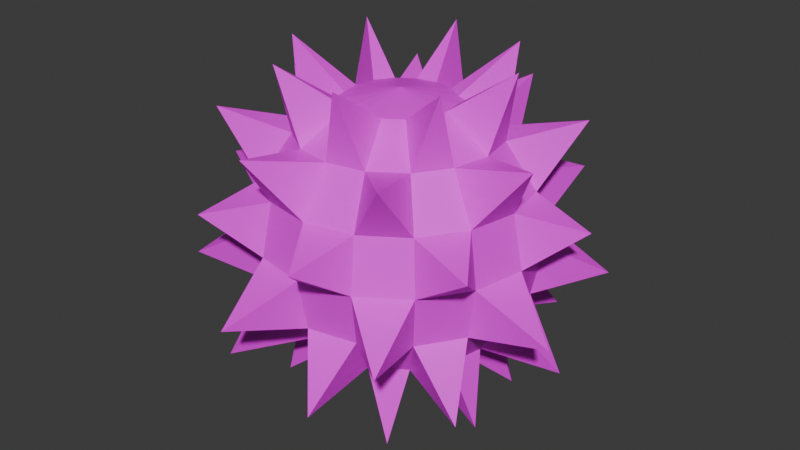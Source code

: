 # Source: SpikedBall.blend  (saved by Blender 4.0.36; exported with 4.5.12 LTS)
import bpy
from mathutils import Matrix  # noqa: F401  (used for matrix-valued properties, if any)

bpy.ops.wm.read_factory_settings(use_empty=True)
scene = bpy.context.scene
scene.name = 'Scene'

# ---- collections
col_collection = bpy.data.collections.new('Collection'); scene.collection.children.link(col_collection)

# ---- images (referenced by path relative to the original .blend; pixels are not part of the script)
import os
ASSET_DIR = os.environ.get("B2B_ASSET_DIR", "")  # directory of the original .blend (textures are referenced by path, not embedded)
HERE = os.path.dirname(os.path.abspath(__file__))  # packed textures are extracted next to this script under _unpacked/

def load_image(name, relpath, width, height, colorspace="sRGB"):
    """Load a texture the original file referenced (path relative to the .blend, or extracted next to this script)."""
    p = next((c for c in (os.path.join(HERE, relpath), os.path.join(ASSET_DIR, relpath)) if relpath and os.path.exists(c)), "")
    if p:
        img = bpy.data.images.load(p, check_existing=True)
        img.name = name
    else:  # same state as the original file: an image datablock whose file is absent (Cycles renders it pink)
        img = bpy.data.images.new(name, width, height)
        img.source = "FILE"
        img.filepath = "//" + (relpath or name)
    img.colorspace_settings.name = colorspace
    return img
img_color_palette_arena_png = load_image('color_palette_arena.png', 'color_palette_arena.png', 1024, 1024, 'sRGB')

# ---- materials (node trees are filled in below, after node groups)
mat_material = bpy.data.materials.new('Material')
mat_material.alpha_threshold = 0.0
mat_material.use_transparent_shadow = False
mat_material.roughness = 0.5
mat_material.line_color = (0.0, 0.0, 0.0, 1.0)

# ---- material node trees
mat_material.use_nodes = True; mat_material.node_tree.nodes.clear()
_N = mat_material.node_tree.nodes; _L = mat_material.node_tree.links
n0 = _N.new('ShaderNodeOutputMaterial'); n0.name = 'Material Output'; n0.location = (300, 300)
n1 = _N.new('ShaderNodeBsdfPrincipled'); n1.name = 'Principled BSDF'; n1.location = (10, 300)
n1.inputs[3].default_value = 1.45
n2 = _N.new('ShaderNodeTexImage'); n2.name = 'Image Texture'; n2.location = (-280, 280)
n2.image = img_color_palette_arena_png
n2.interpolation = 'Closest'
_L.new(n1.outputs[0], n0.inputs[0])
_L.new(n2.outputs[0], n1.inputs[0])
n0.is_active_output = True

# ---- world
world_world = bpy.data.worlds.new('World'); scene.world = world_world
world_world.use_nodes = True; world_world.node_tree.nodes.clear()
_N = world_world.node_tree.nodes; _L = world_world.node_tree.links
n0 = _N.new('ShaderNodeOutputWorld'); n0.name = 'World Output'; n0.location = (300, 300)
n1 = _N.new('ShaderNodeBackground'); n1.name = 'Background'; n1.location = (10, 300)
n1.inputs[0].default_value = (0.05088, 0.05088, 0.05088, 1.0)
_L.new(n1.outputs[0], n0.inputs[0])
n0.is_active_output = True
world_world.color = (0.05088, 0.05088, 0.05088)
world_world.use_sun_shadow = False
world_world.sun_shadow_jitter_overblur = 0.0

# ---- meshes
me_sphere = bpy.data.meshes.new('Sphere')
me_sphere.from_pydata([(0.0, 0.9239, 0.3827), (0.0, 1.0, 0.0), (0.0, 0.9239, -0.3827), (0.0, 0.3827, -0.9239), (0.1464, 0.3536, 0.9239), (0.2706, 0.6533, 0.7071), (0.3536, 0.8536, 0.3827), (0.3827, 0.9239, 0.0), (0.3536, 0.8536, -0.3827), (0.2706, 0.6533, -0.7071), (0.1464, 0.3536, -0.9239), (0.2706, 0.2706, 0.9239), (0.5, 0.5, 0.7071), (0.6533, 0.6533, 0.3827), (0.7071, 0.7071, 0.0), (0.6533, 0.6533, -0.3827), (0.5, 0.5, -0.7071), (0.2706, 0.2706, -0.9239), (0.3536, 0.1464, 0.9239), (0.6533, 0.2706, 0.7071), (0.8536, 0.3536, 0.3827), (0.9239, 0.3827, 0.0), (0.8536, 0.3536, -0.3827), (0.6533, 0.2706, -0.7071), (0.3536, 0.1464, -0.9239), (0.3827, -4.47e-08, 0.9239), (0.7071, -8.941e-08, 0.7071), (0.9239, -1.192e-07, 0.3827), (1.0, -1.49e-07, 0.0), (0.9239, -1.192e-07, -0.3827), (0.7071, -8.941e-08, -0.7071), (0.3827, -4.47e-08, -0.9239), (0.3536, -0.1464, 0.9239), (0.6533, -0.2706, 0.7071), (0.8536, -0.3536, 0.3827), (0.9239, -0.3827, 0.0), (0.8536, -0.3536, -0.3827), (0.6533, -0.2706, -0.7071), (0.3536, -0.1464, -0.9239), (0.2706, -0.2706, 0.9239), (0.5, -0.5, 0.7071), (0.6533, -0.6533, 0.3827), (0.7071, -0.7071, 0.0), (0.6533, -0.6533, -0.3827), (0.5, -0.5, -0.7071), (0.2706, -0.2706, -0.9239), (0.1464, -0.3536, 0.9239), (0.2706, -0.6533, 0.7071), (0.3536, -0.8536, 0.3827), (0.3827, -0.9239, 0.0), (0.3536, -0.8536, -0.3827), (0.2706, -0.6533, -0.7071), (0.1464, -0.3536, -0.9239), (-1.192e-07, -0.3827, 0.9239), (-2.235e-07, -0.7071, 0.7071), (-2.384e-07, -0.9239, 0.3827), (-3.576e-07, -1.0, 0.0), (-2.384e-07, -0.9239, -0.3827), (-2.235e-07, -0.7071, -0.7071), (-1.192e-07, -0.3827, -0.9239), (0.0, 0.0, -1.0), (0.0, 0.0, 1.0), (-0.1464, -0.3536, 0.9239), (-0.2706, -0.6533, 0.7071), (-0.3536, -0.8536, 0.3827), (-0.3827, -0.9239, 0.0), (-0.3536, -0.8536, -0.3827), (-0.2706, -0.6533, -0.7071), (-0.1464, -0.3536, -0.9239), (-0.2706, -0.2706, 0.9239), (-0.5, -0.5, 0.7071), (-0.6533, -0.6533, 0.3827), (-0.7071, -0.7071, 0.0), (-0.6533, -0.6533, -0.3827), (-0.5, -0.5, -0.7071), (-0.2706, -0.2706, -0.9239), (-0.3536, -0.1464, 0.9239), (-0.6533, -0.2706, 0.7071), (-0.8536, -0.3536, 0.3827), (-0.9239, -0.3827, 0.0), (-0.8536, -0.3536, -0.3827), (-0.6533, -0.2706, -0.7071), (-0.3536, -0.1464, -0.9239), (-0.3827, 1.788e-07, 0.9239), (-0.7071, 3.278e-07, 0.7071), (-0.9239, 3.576e-07, 0.3827), (-1.0, 5.066e-07, 0.0), (-0.9239, 3.576e-07, -0.3827), (-0.7071, 3.278e-07, -0.7071), (-0.3827, 1.788e-07, -0.9239), (-0.3536, 0.1464, 0.9239), (-0.6533, 0.2706, 0.7071), (-0.8536, 0.3536, 0.3827), (-0.9239, 0.3827, 0.0), (-0.8536, 0.3536, -0.3827), (-0.6533, 0.2706, -0.7071), (-0.3536, 0.1464, -0.9239), (-0.2706, 0.2706, 0.9239), (-0.5, 0.5, 0.7071), (-0.6533, 0.6533, 0.3827), (-0.7071, 0.7071, 0.0), (-0.6533, 0.6533, -0.3827), (-0.5, 0.5, -0.7071), (-0.2706, 0.2706, -0.9239), (-0.1464, 0.3536, 0.9239), (-0.2706, 0.6533, 0.7071), (-0.3536, 0.8536, 0.3827), (-0.3827, 0.9239, 0.0), (-0.3536, 0.8536, -0.3827), (-0.2706, 0.6533, -0.7071), (-0.1464, 0.3536, -0.9239), (2.384e-07, 0.3827, 0.9239), (4.47e-07, 0.7071, 0.7071), (4.47e-07, 0.7071, -0.7071), (0.7071, -0.7071, 0.0), (0.6533, -0.6533, -0.3827), (0.3827, -0.9239, 0.0), (0.3536, -0.8536, -0.3827), (0.7995, -1.197, -0.288), (0.7995, -1.197, -0.288), (0.7995, -1.197, -0.288), (0.7995, -1.197, -0.288), (0.0, 1.0, 0.0), (0.0, 0.9239, -0.3827), (0.3827, 0.9239, 0.0), (0.3536, 0.8536, -0.3827), (0.7071, 0.7071, 0.0), (0.6533, 0.6533, -0.3827), (0.9239, 0.3827, 0.0), (0.8536, 0.3536, -0.3827), (1.0, -1.49e-07, 0.0), (0.9239, -1.192e-07, -0.3827), (0.9239, -0.3827, 0.0), (0.8536, -0.3536, -0.3827), (-3.576e-07, -1.0, 0.0), (-2.384e-07, -0.9239, -0.3827), (-0.3827, -0.9239, 0.0), (-0.3536, -0.8536, -0.3827), (-0.7071, -0.7071, 0.0), (-0.6533, -0.6533, -0.3827), (-0.9239, -0.3827, 0.0), (-0.8536, -0.3536, -0.3827), (-1.0, 5.066e-07, 0.0), (-0.9239, 3.576e-07, -0.3827), (-0.9239, 0.3827, 0.0), (-0.8536, 0.3536, -0.3827), (-0.7071, 0.7071, 0.0), (-0.6533, 0.6533, -0.3827), (-0.3827, 0.9239, 0.0), (-0.3536, 0.8536, -0.3827), (0.2798, 1.407, -0.2871), (0.2798, 1.407, -0.2871), (0.2798, 1.407, -0.2871), (0.2798, 1.407, -0.2871), (1.192, 0.7968, -0.2871), (1.192, 0.7968, -0.2871), (1.192, 0.7968, -0.2871), (1.192, 0.7968, -0.2871), (1.407, -0.2798, -0.2871), (1.407, -0.2798, -0.2871), (1.407, -0.2798, -0.2871), (1.407, -0.2798, -0.2871), (-0.2798, -1.407, -0.2871), (-0.2798, -1.407, -0.2871), (-0.2798, -1.407, -0.2871), (-0.2798, -1.407, -0.2871), (-1.192, -0.7968, -0.2871), (-1.192, -0.7968, -0.2871), (-1.192, -0.7968, -0.2871), (-1.192, -0.7968, -0.2871), (-1.407, 0.2798, -0.2871), (-1.407, 0.2798, -0.2871), (-1.407, 0.2798, -0.2871), (-1.407, 0.2798, -0.2871), (-0.7968, 1.192, -0.2871), (-0.7968, 1.192, -0.2871), (-0.7968, 1.192, -0.2871), (-0.7968, 1.192, -0.2871), (0.6767, 1.013, -0.819), (0.6767, 1.013, -0.819), (0.6767, 1.013, -0.819), (0.6767, 1.013, -0.819), (1.195, 0.2376, -0.819), (1.195, 0.2376, -0.819), (1.195, 0.2376, -0.819), (1.195, 0.2376, -0.819), (1.013, -0.6767, -0.819), (1.013, -0.6767, -0.819), (1.013, -0.6767, -0.819), (1.013, -0.6767, -0.819), (0.2376, -1.195, -0.819), (0.2376, -1.195, -0.819), (0.2376, -1.195, -0.819), (0.2376, -1.195, -0.819), (-0.6767, -1.013, -0.819), (-0.6767, -1.013, -0.819), (-0.6767, -1.013, -0.819), (-0.6767, -1.013, -0.819), (-1.195, -0.2376, -0.819), (-1.195, -0.2376, -0.819), (-1.195, -0.2376, -0.819), (-1.195, -0.2376, -0.819), (-1.013, 0.6767, -0.819), (-1.013, 0.6767, -0.819), (-1.013, 0.6767, -0.819), (-1.013, 0.6767, -0.819), (-0.2376, 1.195, -0.819), (-0.2376, 1.195, -0.819), (-0.2376, 1.195, -0.819), (-0.2376, 1.195, -0.819), (0.1592, 0.8003, -1.229), (0.1592, 0.8003, -1.229), (0.1592, 0.8003, -1.229), (0.6784, 0.4533, -1.229), (0.6784, 0.4533, -1.229), (0.6784, 0.4533, -1.229), (0.6784, 0.4533, -1.229), (0.8003, -0.1592, -1.229), (0.8003, -0.1592, -1.229), (0.8003, -0.1592, -1.229), (0.8003, -0.1592, -1.229), (0.4533, -0.6784, -1.229), (0.4533, -0.6784, -1.229), (0.4533, -0.6784, -1.229), (0.4533, -0.6784, -1.229), (-0.1592, -0.8003, -1.229), (-0.1592, -0.8003, -1.229), (-0.1592, -0.8003, -1.229), (-0.1592, -0.8003, -1.229), (-0.6784, -0.4533, -1.229), (-0.6784, -0.4533, -1.229), (-0.6784, -0.4533, -1.229), (-0.6784, -0.4533, -1.229), (-0.8003, 0.1592, -1.229), (-0.8003, 0.1592, -1.229), (-0.8003, 0.1592, -1.229), (-0.8003, 0.1592, -1.229), (-0.4533, 0.6784, -1.229), (-0.4533, 0.6784, -1.229), (-0.4533, 0.6784, -1.229), (-0.4533, 0.6784, -1.229), (0.1592, 0.8003, -1.229), (-0.264, 1.327, 0.2713), (-0.264, 1.327, 0.2713), (0.7518, 1.125, 0.2713), (0.7518, 1.125, 0.2713), (0.7518, 1.125, 0.2713), (0.7518, 1.125, 0.2713), (1.327, 0.264, 0.2713), (1.327, 0.264, 0.2713), (1.327, 0.264, 0.2713), (1.327, 0.264, 0.2713), (1.125, -0.7518, 0.2713), (1.125, -0.7518, 0.2713), (1.125, -0.7518, 0.2713), (1.125, -0.7518, 0.2713), (0.264, -1.327, 0.2713), (0.264, -1.327, 0.2713), (0.264, -1.327, 0.2713), (0.264, -1.327, 0.2713), (-0.7518, -1.125, 0.2713), (-0.7518, -1.125, 0.2713), (-0.7518, -1.125, 0.2713), (-0.7518, -1.125, 0.2713), (-1.327, -0.264, 0.2713), (-1.327, -0.264, 0.2713), (-1.327, -0.264, 0.2713), (-1.327, -0.264, 0.2713), (-1.125, 0.7518, 0.2713), (-1.125, 0.7518, 0.2713), (-1.125, 0.7518, 0.2713), (-1.125, 0.7518, 0.2713), (-0.264, 1.327, 0.2713), (-0.264, 1.327, 0.2713), (0.2376, 1.195, 0.819), (0.2376, 1.195, 0.819), (0.2376, 1.195, 0.819), (1.013, 0.6767, 0.819), (1.013, 0.6767, 0.819), (1.013, 0.6767, 0.819), (1.013, 0.6767, 0.819), (1.195, -0.2376, 0.819), (1.195, -0.2376, 0.819), (1.195, -0.2376, 0.819), (1.195, -0.2376, 0.819), (0.6767, -1.013, 0.819), (0.6767, -1.013, 0.819), (0.6767, -1.013, 0.819), (0.6767, -1.013, 0.819), (-0.2376, -1.195, 0.819), (-0.2376, -1.195, 0.819), (-0.2376, -1.195, 0.819), (-0.2376, -1.195, 0.819), (-1.013, -0.6767, 0.819), (-1.013, -0.6767, 0.819), (-1.013, -0.6767, 0.819), (-1.013, -0.6767, 0.819), (-1.195, 0.2376, 0.819), (-1.195, 0.2376, 0.819), (-1.195, 0.2376, 0.819), (-1.195, 0.2376, 0.819), (-0.6767, 1.013, 0.819), (-0.6767, 1.013, 0.819), (-0.6767, 1.013, 0.819), (-0.6767, 1.013, 0.819), (0.2376, 1.195, 0.819), (0.4533, 0.6784, 1.229), (0.4533, 0.6784, 1.229), (0.4533, 0.6784, 1.229), (0.4533, 0.6784, 1.229), (0.8003, 0.1592, 1.229), (0.8003, 0.1592, 1.229), (0.8003, 0.1592, 1.229), (0.8003, 0.1592, 1.229), (0.6784, -0.4533, 1.229), (0.6784, -0.4533, 1.229), (0.6784, -0.4533, 1.229), (0.6784, -0.4533, 1.229), (0.1592, -0.8003, 1.229), (0.1592, -0.8003, 1.229), (0.1592, -0.8003, 1.229), (0.1592, -0.8003, 1.229), (-0.4533, -0.6784, 1.229), (-0.4533, -0.6784, 1.229), (-0.4533, -0.6784, 1.229), (-0.4533, -0.6784, 1.229), (-0.8003, -0.1592, 1.229), (-0.8003, -0.1592, 1.229), (-0.8003, -0.1592, 1.229), (-0.8003, -0.1592, 1.229), (-0.6784, 0.4533, 1.229), (-0.6784, 0.4533, 1.229), (-0.6784, 0.4533, 1.229), (-0.6784, 0.4533, 1.229), (-0.1592, 0.8003, 1.229), (-0.1592, 0.8003, 1.229), (-0.1592, 0.8003, 1.229), (-0.1592, 0.8003, 1.229)], [], [(3, 113, 241, 212), (72, 79, 140, 138), (78, 71, 294, 296), (111, 61, 4), (60, 3, 10), (113, 2, 8, 9), (1, 0, 6, 7), (112, 111, 4, 5), (4, 61, 11), (60, 10, 17), (9, 8, 178, 179), (28, 21, 249, 251), (69, 70, 325, 324), (10, 9, 16, 17), (8, 7, 14, 15), (6, 5, 12, 13), (16, 15, 22, 23), (14, 13, 20, 21), (12, 11, 18, 19), (51, 52, 224, 223), (80, 73, 139, 141), (12, 19, 279, 277), (11, 61, 18), (60, 17, 24), (24, 23, 30, 31), (22, 21, 28, 29), (20, 19, 26, 27), (18, 61, 25), (60, 24, 31), (22, 29, 184, 182), (78, 85, 266, 264), (12, 5, 307, 309), (14, 21, 128, 126), (84, 91, 299, 297), (25, 61, 32), (60, 31, 38), (30, 29, 36, 37), (28, 27, 34, 35), (26, 25, 32, 33), (89, 88, 233, 234), (60, 38, 45), (66, 73, 196, 194), (72, 65, 261, 263), (39, 40, 317, 316), (38, 37, 44, 45), (36, 35, 42, 43), (34, 33, 40, 41), (32, 61, 39), (42, 41, 48, 49), (40, 39, 46, 47), (110, 103, 238, 240), (43, 42, 49, 50), (20, 13, 278, 280), (39, 61, 46), (60, 45, 52), (44, 43, 50, 51), (52, 51, 58, 59), (50, 49, 56, 57), (48, 47, 54, 55), (46, 61, 53), (60, 52, 59), (50, 57, 192, 190), (56, 49, 257, 259), (77, 76, 326, 327), (92, 85, 298, 300), (53, 61, 62), (60, 59, 68), (58, 57, 66, 67), (56, 55, 64, 65), (54, 53, 62, 63), (59, 58, 225, 226), (86, 93, 144, 142), (60, 68, 75), (36, 43, 188, 186), (42, 35, 253, 255), (104, 111, 336, 334), (68, 67, 74, 75), (66, 65, 72, 73), (64, 63, 70, 71), (62, 61, 69), (70, 69, 76, 77), (95, 96, 236, 235), (22, 15, 127, 129), (112, 5, 274, 305), (69, 61, 76), (60, 75, 82), (74, 73, 80, 81), (72, 71, 78, 79), (82, 81, 88, 89), (80, 79, 86, 87), (78, 77, 84, 85), (76, 61, 83), (60, 82, 89), (30, 23, 183, 185), (86, 79, 265, 267), (47, 46, 318, 319), (83, 61, 90), (60, 89, 96), (88, 87, 94, 95), (86, 85, 92, 93), (84, 83, 90, 91), (103, 102, 237, 238), (94, 87, 143, 145), (26, 33, 283, 281), (80, 87, 200, 198), (92, 99, 270, 268), (83, 84, 329, 328), (96, 95, 102, 103), (94, 93, 100, 101), (92, 91, 98, 99), (90, 61, 97), (60, 96, 103), (109, 110, 240, 239), (7, 8, 125, 124), (98, 105, 303, 301), (97, 61, 104), (60, 103, 110), (102, 101, 108, 109), (100, 99, 106, 107), (98, 97, 104, 105), (108, 107, 1, 2), (106, 105, 112, 0), (104, 61, 111), (60, 110, 3), (74, 67, 195, 197), (7, 6, 244, 245), (18, 25, 312, 310), (110, 109, 113, 3), (115, 117, 116, 114), (119, 118, 120, 121), (117, 115, 119, 121), (116, 117, 121, 120), (114, 116, 120, 118), (115, 114, 118, 119), (145, 143, 171, 173), (131, 130, 158, 159), (144, 145, 173, 172), (126, 128, 156, 154), (143, 142, 170, 171), (129, 127, 155, 157), (138, 140, 168, 166), (66, 57, 135, 137), (8, 2, 123, 125), (56, 65, 136, 134), (1, 7, 124, 122), (107, 108, 149, 148), (101, 100, 146, 147), (93, 94, 145, 144), (57, 56, 134, 135), (87, 86, 142, 143), (79, 80, 141, 140), (73, 72, 138, 139), (35, 36, 133, 132), (65, 66, 137, 136), (29, 28, 130, 131), (2, 1, 122, 123), (21, 22, 129, 128), (15, 14, 126, 127), (108, 101, 147, 149), (36, 29, 131, 133), (100, 107, 148, 146), (28, 35, 132, 130), (151, 150, 152, 153), (155, 154, 156, 157), (159, 158, 160, 161), (163, 162, 164, 165), (167, 166, 168, 169), (171, 170, 172, 173), (175, 174, 176, 177), (132, 133, 161, 160), (142, 144, 172, 170), (133, 131, 159, 161), (147, 146, 174, 175), (130, 132, 160, 158), (148, 149, 177, 176), (135, 134, 162, 163), (149, 147, 175, 177), (136, 137, 165, 164), (123, 122, 150, 151), (146, 148, 176, 174), (137, 135, 163, 165), (124, 125, 153, 152), (134, 136, 164, 162), (125, 123, 151, 153), (139, 138, 166, 167), (122, 124, 152, 150), (140, 141, 169, 168), (127, 126, 154, 155), (141, 139, 167, 169), (128, 129, 157, 156), (179, 178, 180, 181), (183, 182, 184, 185), (187, 186, 188, 189), (191, 190, 192, 193), (195, 194, 196, 197), (199, 198, 200, 201), (203, 202, 204, 205), (207, 206, 209, 208), (16, 9, 179, 181), (8, 15, 180, 178), (108, 2, 209, 206), (113, 109, 207, 208), (109, 108, 206, 207), (101, 102, 205, 204), (95, 94, 202, 203), (57, 58, 193, 192), (87, 88, 201, 200), (51, 50, 190, 191), (2, 113, 208, 209), (81, 80, 198, 199), (43, 44, 189, 188), (73, 74, 197, 196), (37, 36, 186, 187), (102, 95, 203, 205), (67, 66, 194, 195), (29, 30, 185, 184), (23, 22, 182, 183), (15, 16, 181, 180), (94, 101, 204, 202), (88, 81, 199, 201), (44, 37, 187, 189), (58, 51, 191, 193), (212, 241, 210, 211), (214, 213, 215, 216), (218, 217, 219, 220), (222, 221, 223, 224), (226, 225, 227, 228), (230, 229, 231, 232), (234, 233, 235, 236), (238, 237, 239, 240), (81, 82, 232, 231), (45, 44, 221, 222), (102, 109, 239, 237), (75, 74, 229, 230), (37, 38, 220, 219), (67, 68, 228, 227), (31, 30, 217, 218), (96, 89, 234, 236), (23, 24, 216, 215), (17, 16, 213, 214), (88, 95, 235, 233), (16, 23, 215, 213), (82, 75, 230, 232), (113, 9, 210, 241), (74, 81, 231, 229), (52, 45, 222, 224), (68, 59, 226, 228), (9, 10, 211, 210), (44, 51, 223, 221), (58, 67, 227, 225), (10, 3, 212, 211), (38, 31, 218, 220), (30, 37, 219, 217), (24, 17, 214, 216), (245, 244, 246, 247), (249, 248, 250, 251), (253, 252, 254, 255), (257, 256, 258, 259), (261, 260, 262, 263), (265, 264, 266, 267), (269, 268, 270, 271), (273, 272, 242, 243), (34, 41, 254, 252), (48, 55, 258, 256), (64, 71, 262, 260), (20, 27, 250, 248), (14, 7, 245, 247), (1, 107, 273, 243), (6, 13, 246, 244), (106, 0, 242, 272), (107, 106, 272, 273), (99, 100, 271, 270), (93, 92, 268, 269), (55, 56, 259, 258), (85, 86, 267, 266), (49, 48, 256, 257), (79, 78, 264, 265), (41, 42, 255, 254), (71, 72, 263, 262), (35, 34, 252, 253), (65, 64, 260, 261), (27, 28, 251, 250), (0, 1, 243, 242), (21, 20, 248, 249), (13, 14, 247, 246), (100, 93, 269, 271), (276, 305, 274, 275), (278, 277, 279, 280), (282, 281, 283, 284), (286, 285, 287, 288), (290, 289, 291, 292), (294, 293, 295, 296), (298, 297, 299, 300), (302, 301, 303, 304), (105, 106, 304, 303), (99, 98, 301, 302), (91, 92, 300, 299), (55, 54, 289, 290), (85, 84, 297, 298), (47, 48, 288, 287), (6, 0, 276, 275), (77, 78, 296, 295), (41, 40, 285, 286), (71, 70, 293, 294), (33, 34, 284, 283), (63, 64, 292, 291), (27, 26, 281, 282), (19, 20, 280, 279), (13, 12, 277, 278), (0, 112, 305, 276), (70, 77, 295, 293), (5, 6, 275, 274), (48, 41, 286, 288), (64, 55, 290, 292), (40, 47, 287, 285), (54, 63, 291, 289), (106, 99, 302, 304), (34, 27, 282, 284), (307, 306, 308, 309), (311, 310, 312, 313), (315, 314, 316, 317), (319, 318, 320, 321), (323, 322, 324, 325), (327, 326, 328, 329), (331, 330, 332, 333), (335, 334, 336, 337), (33, 32, 314, 315), (63, 62, 322, 323), (25, 26, 313, 312), (19, 18, 310, 311), (11, 12, 309, 308), (5, 4, 306, 307), (4, 11, 308, 306), (98, 91, 331, 333), (90, 97, 332, 330), (84, 77, 327, 329), (40, 33, 315, 317), (54, 47, 319, 321), (111, 112, 337, 336), (70, 63, 323, 325), (76, 83, 328, 326), (105, 104, 334, 335), (26, 19, 311, 313), (32, 39, 316, 314), (97, 98, 333, 332), (46, 53, 320, 318), (112, 105, 335, 337), (62, 69, 324, 322), (53, 54, 321, 320), (91, 90, 330, 331)])
_uv = me_sphere.uv_layers.new(name='UVMap')
_uv.uv.foreach_set('vector', [0.6529, 0.5248, 0.6529, 0.5248, 0.6529, 0.5248, 0.6529, 0.5248, 0.7964, 0.5124, 0.7964, 0.5124, 0.7964, 0.5124, 0.7964, 0.5124, 0.6529, 0.5248, 0.6529, 0.5248, 0.6529, 0.5248, 0.6529, 0.5248, 0.7964, 0.5124, 0.7964, 0.5124, 0.7964, 0.5124, 0.7964, 0.5124, 0.7964, 0.5124, 0.7964, 0.5124, 0.7964, 0.5124, 0.7964, 0.5124, 0.7964, 0.5124, 0.7964, 0.5124, 0.7964, 0.5124, 0.7964, 0.5124, 0.7964, 0.5124, 0.7964, 0.5124, 0.7964, 0.5124, 0.7964, 0.5124, 0.7964, 0.5124, 0.7964, 0.5124, 0.7964, 0.5124, 0.7964, 0.5124, 0.7964, 0.5124, 0.7964, 0.5124, 0.7964, 0.5124, 0.7964, 0.5124, 0.6529, 0.5248, 0.6529, 0.5248, 0.6529, 0.5248, 0.6529, 0.5248, 0.6529, 0.5248, 0.6529, 0.5248, 0.6529, 0.5248, 0.6529, 0.5248, 0.6369, 0.4752, 0.6369, 0.4752, 0.6369, 0.4752, 0.6369, 0.4752, 0.7964, 0.5124, 0.7964, 0.5124, 0.7964, 0.5124, 0.7964, 0.5124, 0.7964, 0.5124, 0.7964, 0.5124, 0.7964, 0.5124, 0.7964, 0.5124, 0.7964, 0.5124, 0.7964, 0.5124, 0.7964, 0.5124, 0.7964, 0.5124, 0.7964, 0.5124, 0.7964, 0.5124, 0.7964, 0.5124, 0.7964, 0.5124, 0.7964, 0.5124, 0.7964, 0.5124, 0.7964, 0.5124, 0.7964, 0.5124, 0.7964, 0.5124, 0.7964, 0.5124, 0.7964, 0.5124, 0.7964, 0.5124, 0.6529, 0.5248, 0.6529, 0.5248, 0.6529, 0.5248, 0.6529, 0.5248, 0.7964, 0.5124, 0.7964, 0.5124, 0.7964, 0.5124, 0.7964, 0.5124, 0.6529, 0.5248, 0.6529, 0.5248, 0.6529, 0.5248, 0.6529, 0.5248, 0.7964, 0.5124, 0.7964, 0.5124, 0.7964, 0.5124, 0.7964, 0.5124, 0.7964, 0.5124, 0.7964, 0.5124, 0.7964, 0.5124, 0.7964, 0.5124, 0.7964, 0.5124, 0.7964, 0.5124, 0.7964, 0.5124, 0.7964, 0.5124, 0.7964, 0.5124, 0.7964, 0.5124, 0.7964, 0.5124, 0.7964, 0.5124, 0.7964, 0.5124, 0.7964, 0.5124, 0.7964, 0.5124, 0.7964, 0.5124, 0.7964, 0.5124, 0.7964, 0.5124, 0.7964, 0.5124, 0.7964, 0.5124, 0.6529, 0.5248, 0.6529, 0.5248, 0.6529, 0.5248, 0.6529, 0.5248, 0.6529, 0.5248, 0.6529, 0.5248, 0.6529, 0.5248, 0.6529, 0.5248, 0.6369, 0.4752, 0.6369, 0.4752, 0.6369, 0.4752, 0.6369, 0.4752, 0.7964, 0.5124, 0.7964, 0.5124, 0.7964, 0.5124, 0.7964, 0.5124, 0.6529, 0.5248, 0.6529, 0.5248, 0.6529, 0.5248, 0.6529, 0.5248, 0.7964, 0.5124, 0.7964, 0.5124, 0.7964, 0.5124, 0.7964, 0.5124, 0.7964, 0.5124, 0.7964, 0.5124, 0.7964, 0.5124, 0.7964, 0.5124, 0.7964, 0.5124, 0.7964, 0.5124, 0.7964, 0.5124, 0.7964, 0.5124, 0.7964, 0.5124, 0.7964, 0.5124, 0.7964, 0.5124, 0.7964, 0.5124, 0.7964, 0.5124, 0.7964, 0.5124, 0.6529, 0.5248, 0.6529, 0.5248, 0.6529, 0.5248, 0.6529, 0.5248, 0.7964, 0.5124, 0.7964, 0.5124, 0.7964, 0.5124, 0.6529, 0.5248, 0.6529, 0.5248, 0.6529, 0.5248, 0.6529, 0.5248, 0.6529, 0.5248, 0.6529, 0.5248, 0.6529, 0.5248, 0.6529, 0.5248, 0.6369, 0.4752, 0.6369, 0.4752, 0.6369, 0.4752, 0.6369, 0.4752, 0.7964, 0.5124, 0.7964, 0.5124, 0.7964, 0.5124, 0.7964, 0.5124, 0.7964, 0.5124, 0.7964, 0.5124, 0.7964, 0.5124, 0.7964, 0.5124, 0.7964, 0.5124, 0.7964, 0.5124, 0.7964, 0.5124, 0.7964, 0.5124, 0.7964, 0.5124, 0.7964, 0.5124, 0.7964, 0.5124, 0.7964, 0.5124, 0.7964, 0.5124, 0.7964, 0.5124, 0.7964, 0.5124, 0.7964, 0.5124, 0.7964, 0.5124, 0.7964, 0.5124, 0.7964, 0.5124, 0.6529, 0.5248, 0.6529, 0.5248, 0.6529, 0.5248, 0.6529, 0.5248, 0.7964, 0.5124, 0.7964, 0.5124, 0.7964, 0.5124, 0.7964, 0.5124, 0.6529, 0.5248, 0.6529, 0.5248, 0.6529, 0.5248, 0.6529, 0.5248, 0.7964, 0.5124, 0.7964, 0.5124, 0.7964, 0.5124, 0.7964, 0.5124, 0.7964, 0.5124, 0.7964, 0.5124, 0.7964, 0.5124, 0.7964, 0.5124, 0.7964, 0.5124, 0.7964, 0.5124, 0.7964, 0.5124, 0.7964, 0.5124, 0.7964, 0.5124, 0.7964, 0.5124, 0.7964, 0.5124, 0.7964, 0.5124, 0.7964, 0.5124, 0.7964, 0.5124, 0.7964, 0.5124, 0.7964, 0.5124, 0.7964, 0.5124, 0.7964, 0.5124, 0.7964, 0.5124, 0.7964, 0.5124, 0.7964, 0.5124, 0.7964, 0.5124, 0.7964, 0.5124, 0.7964, 0.5124, 0.6529, 0.5248, 0.6529, 0.5248, 0.6529, 0.5248, 0.6529, 0.5248, 0.6529, 0.5248, 0.6529, 0.5248, 0.6529, 0.5248, 0.6529, 0.5248, 0.6369, 0.4752, 0.6369, 0.4752, 0.6369, 0.4752, 0.6369, 0.4752, 0.6529, 0.5248, 0.6529, 0.5248, 0.6529, 0.5248, 0.6529, 0.5248, 0.7964, 0.5124, 0.7964, 0.5124, 0.7964, 0.5124, 0.7964, 0.5124, 0.7964, 0.5124, 0.7964, 0.5124, 0.7964, 0.5124, 0.7964, 0.5124, 0.7964, 0.5124, 0.7964, 0.5124, 0.7964, 0.5124, 0.7964, 0.5124, 0.7964, 0.5124, 0.7964, 0.5124, 0.7964, 0.5124, 0.7964, 0.5124, 0.7964, 0.5124, 0.7964, 0.5124, 0.6529, 0.5248, 0.6529, 0.5248, 0.6529, 0.5248, 0.6529, 0.5248, 0.7964, 0.5124, 0.7964, 0.5124, 0.7964, 0.5124, 0.7964, 0.5124, 0.7964, 0.5124, 0.7964, 0.5124, 0.7964, 0.5124, 0.6529, 0.5248, 0.6529, 0.5248, 0.6529, 0.5248, 0.6529, 0.5248, 0.6529, 0.5248, 0.6529, 0.5248, 0.6529, 0.5248, 0.6529, 0.5248, 0.6369, 0.4752, 0.6369, 0.4752, 0.6369, 0.4752, 0.6369, 0.4752, 0.7964, 0.5124, 0.7964, 0.5124, 0.7964, 0.5124, 0.7964, 0.5124, 0.7964, 0.5124, 0.7964, 0.5124, 0.7964, 0.5124, 0.7964, 0.5124, 0.7964, 0.5124, 0.7964, 0.5124, 0.7964, 0.5124, 0.7964, 0.5124, 0.7964, 0.5124, 0.7964, 0.5124, 0.7964, 0.5124, 0.7964, 0.5124, 0.7964, 0.5124, 0.7964, 0.5124, 0.7964, 0.5124, 0.6529, 0.5248, 0.6529, 0.5248, 0.6529, 0.5248, 0.6529, 0.5248, 0.7964, 0.5124, 0.7964, 0.5124, 0.7964, 0.5124, 0.7964, 0.5124, 0.6529, 0.5248, 0.6529, 0.5248, 0.6529, 0.5248, 0.6529, 0.5248, 0.7964, 0.5124, 0.7964, 0.5124, 0.7964, 0.5124, 0.7964, 0.5124, 0.7964, 0.5124, 0.7964, 0.5124, 0.7964, 0.5124, 0.7964, 0.5124, 0.7964, 0.5124, 0.7964, 0.5124, 0.7964, 0.5124, 0.7964, 0.5124, 0.7964, 0.5124, 0.7964, 0.5124, 0.7964, 0.5124, 0.7964, 0.5124, 0.7964, 0.5124, 0.7964, 0.5124, 0.7964, 0.5124, 0.7964, 0.5124, 0.7964, 0.5124, 0.7964, 0.5124, 0.7964, 0.5124, 0.7964, 0.5124, 0.7964, 0.5124, 0.7964, 0.5124, 0.7964, 0.5124, 0.7964, 0.5124, 0.7964, 0.5124, 0.7964, 0.5124, 0.7964, 0.5124, 0.7964, 0.5124, 0.6529, 0.5248, 0.6529, 0.5248, 0.6529, 0.5248, 0.6529, 0.5248, 0.6529, 0.5248, 0.6529, 0.5248, 0.6529, 0.5248, 0.6529, 0.5248, 0.6369, 0.4752, 0.6369, 0.4752, 0.6369, 0.4752, 0.6369, 0.4752, 0.7964, 0.5124, 0.7964, 0.5124, 0.7964, 0.5124, 0.7964, 0.5124, 0.7964, 0.5124, 0.7964, 0.5124, 0.7964, 0.5124, 0.7964, 0.5124, 0.7964, 0.5124, 0.7964, 0.5124, 0.7964, 0.5124, 0.7964, 0.5124, 0.7964, 0.5124, 0.7964, 0.5124, 0.7964, 0.5124, 0.7964, 0.5124, 0.7964, 0.5124, 0.7964, 0.5124, 0.6529, 0.5248, 0.6529, 0.5248, 0.6529, 0.5248, 0.6529, 0.5248, 0.7964, 0.5124, 0.7964, 0.5124, 0.7964, 0.5124, 0.7964, 0.5124, 0.6529, 0.5248, 0.6529, 0.5248, 0.6529, 0.5248, 0.6529, 0.5248, 0.6529, 0.5248, 0.6529, 0.5248, 0.6529, 0.5248, 0.6529, 0.5248, 0.6529, 0.5248, 0.6529, 0.5248, 0.6529, 0.5248, 0.6529, 0.5248, 0.6369, 0.4752, 0.6369, 0.4752, 0.6369, 0.4752, 0.6369, 0.4752, 0.7964, 0.5124, 0.7964, 0.5124, 0.7964, 0.5124, 0.7964, 0.5124, 0.7964, 0.5124, 0.7964, 0.5124, 0.7964, 0.5124, 0.7964, 0.5124, 0.7964, 0.5124, 0.7964, 0.5124, 0.7964, 0.5124, 0.7964, 0.5124, 0.7964, 0.5124, 0.7964, 0.5124, 0.7964, 0.5124, 0.7964, 0.5124, 0.7964, 0.5124, 0.7964, 0.5124, 0.6529, 0.5248, 0.6529, 0.5248, 0.6529, 0.5248, 0.6529, 0.5248, 0.7964, 0.5124, 0.7964, 0.5124, 0.7964, 0.5124, 0.7964, 0.5124, 0.6529, 0.5248, 0.6529, 0.5248, 0.6529, 0.5248, 0.6529, 0.5248, 0.7964, 0.5124, 0.7964, 0.5124, 0.7964, 0.5124, 0.7964, 0.5124, 0.7964, 0.5124, 0.7964, 0.5124, 0.7964, 0.5124, 0.7964, 0.5124, 0.7964, 0.5124, 0.7964, 0.5124, 0.7964, 0.5124, 0.7964, 0.5124, 0.7964, 0.5124, 0.7964, 0.5124, 0.7964, 0.5124, 0.7964, 0.5124, 0.7964, 0.5124, 0.7964, 0.5124, 0.7964, 0.5124, 0.7964, 0.5124, 0.7964, 0.5124, 0.7964, 0.5124, 0.7964, 0.5124, 0.7964, 0.5124, 0.7964, 0.5124, 0.7964, 0.5124, 0.7964, 0.5124, 0.7964, 0.5124, 0.7964, 0.5124, 0.7964, 0.5124, 0.7964, 0.5124, 0.7964, 0.5124, 0.6529, 0.5248, 0.6529, 0.5248, 0.6529, 0.5248, 0.6529, 0.5248, 0.6529, 0.5248, 0.6529, 0.5248, 0.6529, 0.5248, 0.6529, 0.5248, 0.6369, 0.4752, 0.6369, 0.4752, 0.6369, 0.4752, 0.6369, 0.4752, 0.7964, 0.5124, 0.7964, 0.5124, 0.7964, 0.5124, 0.7964, 0.5124, 0.7964, 0.5124, 0.7964, 0.5124, 0.7964, 0.5124, 0.7964, 0.5124, 0.7964, 0.5124, 0.7964, 0.5124, 0.7964, 0.5124, 0.7964, 0.5124, 0.6529, 0.5248, 0.6529, 0.5248, 0.6529, 0.5248, 0.6529, 0.5248, 0.6529, 0.5248, 0.6529, 0.5248, 0.6529, 0.5248, 0.6529, 0.5248, 0.6529, 0.5248, 0.6529, 0.5248, 0.6529, 0.5248, 0.6529, 0.5248, 0.6529, 0.5248, 0.6529, 0.5248, 0.6529, 0.5248, 0.6529, 0.5248, 0.6529, 0.5248, 0.6529, 0.5248, 0.6529, 0.5248, 0.6529, 0.5248, 0.6529, 0.5248, 0.6529, 0.5248, 0.6529, 0.5248, 0.6529, 0.5248, 0.6529, 0.5248, 0.6529, 0.5248, 0.6529, 0.5248, 0.6529, 0.5248, 0.6529, 0.5248, 0.6529, 0.5248, 0.6529, 0.5248, 0.6529, 0.5248, 0.6529, 0.5248, 0.6529, 0.5248, 0.6529, 0.5248, 0.6529, 0.5248, 0.6529, 0.5248, 0.6529, 0.5248, 0.6529, 0.5248, 0.6529, 0.5248, 0.6529, 0.5248, 0.6529, 0.5248, 0.6529, 0.5248, 0.6529, 0.5248, 0.7964, 0.5124, 0.7964, 0.5124, 0.7964, 0.5124, 0.7964, 0.5124, 0.7964, 0.5124, 0.7964, 0.5124, 0.7964, 0.5124, 0.7964, 0.5124, 0.7964, 0.5124, 0.7964, 0.5124, 0.7964, 0.5124, 0.7964, 0.5124, 0.7964, 0.5124, 0.7964, 0.5124, 0.7964, 0.5124, 0.7964, 0.5124, 0.7964, 0.5124, 0.7964, 0.5124, 0.7964, 0.5124, 0.7964, 0.5124, 0.7964, 0.5124, 0.7964, 0.5124, 0.7964, 0.5124, 0.7964, 0.5124, 0.7964, 0.5124, 0.7964, 0.5124, 0.7964, 0.5124, 0.7964, 0.5124, 0.7964, 0.5124, 0.7964, 0.5124, 0.7964, 0.5124, 0.7964, 0.5124, 0.7964, 0.5124, 0.7964, 0.5124, 0.7964, 0.5124, 0.7964, 0.5124, 0.7964, 0.5124, 0.7964, 0.5124, 0.7964, 0.5124, 0.7964, 0.5124, 0.7964, 0.5124, 0.7964, 0.5124, 0.7964, 0.5124, 0.7964, 0.5124, 0.7964, 0.5124, 0.7964, 0.5124, 0.7964, 0.5124, 0.7964, 0.5124, 0.7964, 0.5124, 0.7964, 0.5124, 0.7964, 0.5124, 0.7964, 0.5124, 0.7964, 0.5124, 0.7964, 0.5124, 0.7964, 0.5124, 0.7964, 0.5124, 0.7964, 0.5124, 0.7964, 0.5124, 0.7964, 0.5124, 0.7964, 0.5124, 0.7964, 0.5124, 0.7964, 0.5124, 0.7964, 0.5124, 0.7964, 0.5124, 0.7964, 0.5124, 0.7964, 0.5124, 0.7964, 0.5124, 0.7964, 0.5124, 0.7964, 0.5124, 0.7964, 0.5124, 0.7964, 0.5124, 0.7964, 0.5124, 0.7964, 0.5124, 0.7964, 0.5124, 0.7964, 0.5124, 0.7964, 0.5124, 0.7964, 0.5124, 0.7964, 0.5124, 0.7964, 0.5124, 0.7964, 0.5124, 0.7964, 0.5124, 0.7964, 0.5124, 0.7964, 0.5124, 0.7964, 0.5124, 0.7964, 0.5124, 0.7964, 0.5124, 0.7964, 0.5124, 0.7964, 0.5124, 0.7964, 0.5124, 0.7964, 0.5124, 0.7964, 0.5124, 0.7964, 0.5124, 0.7964, 0.5124, 0.7964, 0.5124, 0.7964, 0.5124, 0.7964, 0.5124, 0.7964, 0.5124, 0.7964, 0.5124, 0.7964, 0.5124, 0.7964, 0.5124, 0.7964, 0.5124, 0.7964, 0.5124, 0.7964, 0.5124, 0.7964, 0.5124, 0.7964, 0.5124, 0.7964, 0.5124, 0.7964, 0.5124, 0.7964, 0.5124, 0.7964, 0.5124, 0.7964, 0.5124, 0.7964, 0.5124, 0.7964, 0.5124, 0.6529, 0.5248, 0.6529, 0.5248, 0.6529, 0.5248, 0.6529, 0.5248, 0.6529, 0.5248, 0.6529, 0.5248, 0.6529, 0.5248, 0.6529, 0.5248, 0.6529, 0.5248, 0.6529, 0.5248, 0.6529, 0.5248, 0.6529, 0.5248, 0.6529, 0.5248, 0.6529, 0.5248, 0.6529, 0.5248, 0.6529, 0.5248, 0.6529, 0.5248, 0.6529, 0.5248, 0.6529, 0.5248, 0.6529, 0.5248, 0.6529, 0.5248, 0.6529, 0.5248, 0.6529, 0.5248, 0.6529, 0.5248, 0.6529, 0.5248, 0.6529, 0.5248, 0.6529, 0.5248, 0.6529, 0.5248, 0.6529, 0.5248, 0.6529, 0.5248, 0.6529, 0.5248, 0.6529, 0.5248, 0.6529, 0.5248, 0.6529, 0.5248, 0.6529, 0.5248, 0.6529, 0.5248, 0.6529, 0.5248, 0.6529, 0.5248, 0.6529, 0.5248, 0.6529, 0.5248, 0.6529, 0.5248, 0.6529, 0.5248, 0.6529, 0.5248, 0.6529, 0.5248, 0.6529, 0.5248, 0.6529, 0.5248, 0.6529, 0.5248, 0.6529, 0.5248, 0.6529, 0.5248, 0.6529, 0.5248, 0.6529, 0.5248, 0.6529, 0.5248, 0.6529, 0.5248, 0.6529, 0.5248, 0.6529, 0.5248, 0.6529, 0.5248, 0.6529, 0.5248, 0.6529, 0.5248, 0.6529, 0.5248, 0.6529, 0.5248, 0.6529, 0.5248, 0.6529, 0.5248, 0.6529, 0.5248, 0.6529, 0.5248, 0.6529, 0.5248, 0.6529, 0.5248, 0.6529, 0.5248, 0.6529, 0.5248, 0.6529, 0.5248, 0.6529, 0.5248, 0.6529, 0.5248, 0.6529, 0.5248, 0.6529, 0.5248, 0.6529, 0.5248, 0.6529, 0.5248, 0.6529, 0.5248, 0.6529, 0.5248, 0.6529, 0.5248, 0.6529, 0.5248, 0.6529, 0.5248, 0.6529, 0.5248, 0.6529, 0.5248, 0.6529, 0.5248, 0.6529, 0.5248, 0.7964, 0.5124, 0.7964, 0.5124, 0.7964, 0.5124, 0.7964, 0.5124, 0.7964, 0.5124, 0.7964, 0.5124, 0.7964, 0.5124, 0.7964, 0.5124, 0.7964, 0.5124, 0.7964, 0.5124, 0.7964, 0.5124, 0.7964, 0.5124, 0.7964, 0.5124, 0.7964, 0.5124, 0.7964, 0.5124, 0.7964, 0.5124, 0.7964, 0.5124, 0.7964, 0.5124, 0.7964, 0.5124, 0.7964, 0.5124, 0.7964, 0.5124, 0.7964, 0.5124, 0.7964, 0.5124, 0.7964, 0.5124, 0.7964, 0.5124, 0.7964, 0.5124, 0.7964, 0.5124, 0.7964, 0.5124, 0.7964, 0.5124, 0.7964, 0.5124, 0.7964, 0.5124, 0.7964, 0.5124, 0.6529, 0.5248, 0.6529, 0.5248, 0.6529, 0.5248, 0.6529, 0.5248, 0.6529, 0.5248, 0.6529, 0.5248, 0.6529, 0.5248, 0.6529, 0.5248, 0.6529, 0.5248, 0.6529, 0.5248, 0.6529, 0.5248, 0.6529, 0.5248, 0.6529, 0.5248, 0.6529, 0.5248, 0.6529, 0.5248, 0.6529, 0.5248, 0.6529, 0.5248, 0.6529, 0.5248, 0.6529, 0.5248, 0.6529, 0.5248, 0.6529, 0.5248, 0.6529, 0.5248, 0.6529, 0.5248, 0.6529, 0.5248, 0.6529, 0.5248, 0.6529, 0.5248, 0.6529, 0.5248, 0.6529, 0.5248, 0.6529, 0.5248, 0.6529, 0.5248, 0.6529, 0.5248, 0.6529, 0.5248, 0.6529, 0.5248, 0.6529, 0.5248, 0.6529, 0.5248, 0.6529, 0.5248, 0.6529, 0.5248, 0.6529, 0.5248, 0.6529, 0.5248, 0.6529, 0.5248, 0.6529, 0.5248, 0.6529, 0.5248, 0.6529, 0.5248, 0.6529, 0.5248, 0.6529, 0.5248, 0.6529, 0.5248, 0.6529, 0.5248, 0.6529, 0.5248, 0.6529, 0.5248, 0.6529, 0.5248, 0.6529, 0.5248, 0.6529, 0.5248, 0.6529, 0.5248, 0.6529, 0.5248, 0.6529, 0.5248, 0.6529, 0.5248, 0.6529, 0.5248, 0.6529, 0.5248, 0.6529, 0.5248, 0.6529, 0.5248, 0.6529, 0.5248, 0.6529, 0.5248, 0.6529, 0.5248, 0.6529, 0.5248, 0.6529, 0.5248, 0.6529, 0.5248, 0.6529, 0.5248, 0.6529, 0.5248, 0.6529, 0.5248, 0.6529, 0.5248, 0.6529, 0.5248, 0.6529, 0.5248, 0.6529, 0.5248, 0.6529, 0.5248, 0.6529, 0.5248, 0.6529, 0.5248, 0.6529, 0.5248, 0.6529, 0.5248, 0.6529, 0.5248, 0.6529, 0.5248, 0.6529, 0.5248, 0.6529, 0.5248, 0.6529, 0.5248, 0.6529, 0.5248, 0.6529, 0.5248, 0.6529, 0.5248, 0.6529, 0.5248, 0.6529, 0.5248, 0.6529, 0.5248, 0.6529, 0.5248, 0.6529, 0.5248, 0.6529, 0.5248, 0.6529, 0.5248, 0.6529, 0.5248, 0.6529, 0.5248, 0.6529, 0.5248, 0.7964, 0.5124, 0.7964, 0.5124, 0.7964, 0.5124, 0.7964, 0.5124, 0.7964, 0.5124, 0.7964, 0.5124, 0.7964, 0.5124, 0.7964, 0.5124, 0.7964, 0.5124, 0.7964, 0.5124, 0.7964, 0.5124, 0.7964, 0.5124, 0.7964, 0.5124, 0.7964, 0.5124, 0.7964, 0.5124, 0.7964, 0.5124, 0.7964, 0.5124, 0.7964, 0.5124, 0.7964, 0.5124, 0.7964, 0.5124, 0.7964, 0.5124, 0.7964, 0.5124, 0.7964, 0.5124, 0.7964, 0.5124, 0.7964, 0.5124, 0.7964, 0.5124, 0.7964, 0.5124, 0.7964, 0.5124, 0.7964, 0.5124, 0.7964, 0.5124, 0.7964, 0.5124, 0.7964, 0.5124, 0.6529, 0.5248, 0.6529, 0.5248, 0.6529, 0.5248, 0.6529, 0.5248, 0.6529, 0.5248, 0.6529, 0.5248, 0.6529, 0.5248, 0.6529, 0.5248, 0.6529, 0.5248, 0.6529, 0.5248, 0.6529, 0.5248, 0.6529, 0.5248, 0.6529, 0.5248, 0.6529, 0.5248, 0.6529, 0.5248, 0.6529, 0.5248, 0.6529, 0.5248, 0.6529, 0.5248, 0.6529, 0.5248, 0.6529, 0.5248, 0.6529, 0.5248, 0.6529, 0.5248, 0.6529, 0.5248, 0.6529, 0.5248, 0.6529, 0.5248, 0.6529, 0.5248, 0.6529, 0.5248, 0.6529, 0.5248, 0.6529, 0.5248, 0.6529, 0.5248, 0.6529, 0.5248, 0.6529, 0.5248, 0.6529, 0.5248, 0.6529, 0.5248, 0.6529, 0.5248, 0.6529, 0.5248, 0.6529, 0.5248, 0.6529, 0.5248, 0.6529, 0.5248, 0.6529, 0.5248, 0.6529, 0.5248, 0.6529, 0.5248, 0.6529, 0.5248, 0.6529, 0.5248, 0.6529, 0.5248, 0.6529, 0.5248, 0.6529, 0.5248, 0.6529, 0.5248, 0.6529, 0.5248, 0.6529, 0.5248, 0.6529, 0.5248, 0.6529, 0.5248, 0.6529, 0.5248, 0.6529, 0.5248, 0.6529, 0.5248, 0.6529, 0.5248, 0.6529, 0.5248, 0.6529, 0.5248, 0.6529, 0.5248, 0.6529, 0.5248, 0.6529, 0.5248, 0.6529, 0.5248, 0.6529, 0.5248, 0.6529, 0.5248, 0.6529, 0.5248, 0.6529, 0.5248, 0.6529, 0.5248, 0.6529, 0.5248, 0.6529, 0.5248, 0.6529, 0.5248, 0.6529, 0.5248, 0.6529, 0.5248, 0.6529, 0.5248, 0.6529, 0.5248, 0.6529, 0.5248, 0.6529, 0.5248, 0.6529, 0.5248, 0.6529, 0.5248, 0.6529, 0.5248, 0.6529, 0.5248, 0.6529, 0.5248, 0.6529, 0.5248, 0.6529, 0.5248, 0.6529, 0.5248, 0.6529, 0.5248, 0.6529, 0.5248, 0.6529, 0.5248, 0.6529, 0.5248, 0.6529, 0.5248, 0.6529, 0.5248, 0.6529, 0.5248, 0.6529, 0.5248, 0.6529, 0.5248, 0.6529, 0.5248, 0.6529, 0.5248, 0.6529, 0.5248, 0.7964, 0.5124, 0.7964, 0.5124, 0.7964, 0.5124, 0.7964, 0.5124, 0.7964, 0.5124, 0.7964, 0.5124, 0.7964, 0.5124, 0.7964, 0.5124, 0.7964, 0.5124, 0.7964, 0.5124, 0.7964, 0.5124, 0.7964, 0.5124, 0.7964, 0.5124, 0.7964, 0.5124, 0.7964, 0.5124, 0.7964, 0.5124, 0.7964, 0.5124, 0.7964, 0.5124, 0.7964, 0.5124, 0.7964, 0.5124, 0.7964, 0.5124, 0.7964, 0.5124, 0.7964, 0.5124, 0.7964, 0.5124, 0.7964, 0.5124, 0.7964, 0.5124, 0.7964, 0.5124, 0.7964, 0.5124, 0.7964, 0.5124, 0.7964, 0.5124, 0.7964, 0.5124, 0.7964, 0.5124, 0.6529, 0.5248, 0.6529, 0.5248, 0.6529, 0.5248, 0.6529, 0.5248, 0.6529, 0.5248, 0.6529, 0.5248, 0.6529, 0.5248, 0.6529, 0.5248, 0.6529, 0.5248, 0.6529, 0.5248, 0.6529, 0.5248, 0.6529, 0.5248, 0.6529, 0.5248, 0.6529, 0.5248, 0.6529, 0.5248, 0.6529, 0.5248, 0.6529, 0.5248, 0.6529, 0.5248, 0.6529, 0.5248, 0.6529, 0.5248, 0.6529, 0.5248, 0.6529, 0.5248, 0.6529, 0.5248, 0.6529, 0.5248, 0.6529, 0.5248, 0.6529, 0.5248, 0.6529, 0.5248, 0.6529, 0.5248, 0.6529, 0.5248, 0.6529, 0.5248, 0.6529, 0.5248, 0.6529, 0.5248, 0.6529, 0.5248, 0.6529, 0.5248, 0.6529, 0.5248, 0.6529, 0.5248, 0.6529, 0.5248, 0.6529, 0.5248, 0.6529, 0.5248, 0.6529, 0.5248, 0.6529, 0.5248, 0.6529, 0.5248, 0.6529, 0.5248, 0.6529, 0.5248, 0.6529, 0.5248, 0.6529, 0.5248, 0.6529, 0.5248, 0.6529, 0.5248, 0.6529, 0.5248, 0.6529, 0.5248, 0.6529, 0.5248, 0.6529, 0.5248, 0.6529, 0.5248, 0.6529, 0.5248, 0.6529, 0.5248, 0.6529, 0.5248, 0.6529, 0.5248, 0.6529, 0.5248, 0.6529, 0.5248, 0.6529, 0.5248, 0.6529, 0.5248, 0.6529, 0.5248, 0.6529, 0.5248, 0.6529, 0.5248, 0.6529, 0.5248, 0.6529, 0.5248, 0.6529, 0.5248, 0.6529, 0.5248, 0.6529, 0.5248, 0.6529, 0.5248, 0.6529, 0.5248, 0.6529, 0.5248, 0.6529, 0.5248, 0.6529, 0.5248, 0.6529, 0.5248, 0.6529, 0.5248, 0.6529, 0.5248, 0.6529, 0.5248, 0.6529, 0.5248, 0.6529, 0.5248, 0.6529, 0.5248, 0.6529, 0.5248, 0.6529, 0.5248, 0.6529, 0.5248, 0.6529, 0.5248, 0.6529, 0.5248, 0.6529, 0.5248, 0.6529, 0.5248, 0.6529, 0.5248, 0.6529, 0.5248, 0.6529, 0.5248, 0.6529, 0.5248, 0.6529, 0.5248, 0.6529, 0.5248, 0.6529, 0.5248, 0.6529, 0.5248, 0.7964, 0.5124, 0.7964, 0.5124, 0.7964, 0.5124, 0.7964, 0.5124, 0.7964, 0.5124, 0.7964, 0.5124, 0.7964, 0.5124, 0.7964, 0.5124, 0.7964, 0.5124, 0.7964, 0.5124, 0.7964, 0.5124, 0.7964, 0.5124, 0.7964, 0.5124, 0.7964, 0.5124, 0.7964, 0.5124, 0.7964, 0.5124, 0.7964, 0.5124, 0.7964, 0.5124, 0.7964, 0.5124, 0.7964, 0.5124, 0.7964, 0.5124, 0.7964, 0.5124, 0.7964, 0.5124, 0.7964, 0.5124, 0.7964, 0.5124, 0.7964, 0.5124, 0.7964, 0.5124, 0.7964, 0.5124, 0.7964, 0.5124, 0.7964, 0.5124, 0.7964, 0.5124, 0.7964, 0.5124, 0.6529, 0.5248, 0.6529, 0.5248, 0.6529, 0.5248, 0.6529, 0.5248, 0.6529, 0.5248, 0.6529, 0.5248, 0.6529, 0.5248, 0.6529, 0.5248, 0.6529, 0.5248, 0.6529, 0.5248, 0.6529, 0.5248, 0.6529, 0.5248, 0.6529, 0.5248, 0.6529, 0.5248, 0.6529, 0.5248, 0.6529, 0.5248, 0.6529, 0.5248, 0.6529, 0.5248, 0.6529, 0.5248, 0.6529, 0.5248, 0.6529, 0.5248, 0.6529, 0.5248, 0.6529, 0.5248, 0.6529, 0.5248, 0.6529, 0.5248, 0.6529, 0.5248, 0.6529, 0.5248, 0.6529, 0.5248, 0.6529, 0.5248, 0.6529, 0.5248, 0.6529, 0.5248, 0.6529, 0.5248, 0.6529, 0.5248, 0.6529, 0.5248, 0.6529, 0.5248, 0.6529, 0.5248, 0.6529, 0.5248, 0.6529, 0.5248, 0.6529, 0.5248, 0.6529, 0.5248, 0.6529, 0.5248, 0.6529, 0.5248, 0.6529, 0.5248, 0.6529, 0.5248, 0.6529, 0.5248, 0.6529, 0.5248, 0.6529, 0.5248, 0.6529, 0.5248, 0.6529, 0.5248, 0.6529, 0.5248, 0.6529, 0.5248, 0.6529, 0.5248, 0.6529, 0.5248, 0.6529, 0.5248, 0.6529, 0.5248, 0.6529, 0.5248, 0.6529, 0.5248, 0.6529, 0.5248, 0.6529, 0.5248, 0.6529, 0.5248, 0.6529, 0.5248, 0.6529, 0.5248, 0.6529, 0.5248, 0.6529, 0.5248, 0.6529, 0.5248, 0.6529, 0.5248, 0.6529, 0.5248, 0.6529, 0.5248, 0.6529, 0.5248, 0.6529, 0.5248, 0.6529, 0.5248, 0.6529, 0.5248, 0.6529, 0.5248, 0.6529, 0.5248, 0.6529, 0.5248, 0.6529, 0.5248, 0.6529, 0.5248, 0.6529, 0.5248, 0.6529, 0.5248, 0.6529, 0.5248, 0.6529, 0.5248, 0.6529, 0.5248, 0.6529, 0.5248, 0.6529, 0.5248, 0.6529, 0.5248, 0.6529, 0.5248, 0.6529, 0.5248, 0.6529, 0.5248, 0.6529, 0.5248, 0.6529, 0.5248, 0.6529, 0.5248, 0.6529, 0.5248, 0.6529, 0.5248, 0.6529, 0.5248, 0.6529, 0.5248, 0.6529, 0.5248, 0.7964, 0.5124, 0.7964, 0.5124, 0.7964, 0.5124, 0.7964, 0.5124, 0.7964, 0.5124, 0.7964, 0.5124, 0.7964, 0.5124, 0.7964, 0.5124, 0.7964, 0.5124, 0.7964, 0.5124, 0.7964, 0.5124, 0.7964, 0.5124, 0.7964, 0.5124, 0.7964, 0.5124, 0.7964, 0.5124, 0.7964, 0.5124, 0.7964, 0.5124, 0.7964, 0.5124, 0.7964, 0.5124, 0.7964, 0.5124, 0.7964, 0.5124, 0.7964, 0.5124, 0.7964, 0.5124, 0.7964, 0.5124, 0.7964, 0.5124, 0.7964, 0.5124, 0.7964, 0.5124, 0.7964, 0.5124, 0.7964, 0.5124, 0.7964, 0.5124, 0.7964, 0.5124, 0.7964, 0.5124, 0.6369, 0.4752, 0.6369, 0.4752, 0.6369, 0.4752, 0.6369, 0.4752, 0.6369, 0.4752, 0.6369, 0.4752, 0.6369, 0.4752, 0.6369, 0.4752, 0.6369, 0.4752, 0.6369, 0.4752, 0.6369, 0.4752, 0.6369, 0.4752, 0.6369, 0.4752, 0.6369, 0.4752, 0.6369, 0.4752, 0.6369, 0.4752, 0.6369, 0.4752, 0.6369, 0.4752, 0.6369, 0.4752, 0.6369, 0.4752, 0.6369, 0.4752, 0.6369, 0.4752, 0.6369, 0.4752, 0.6369, 0.4752, 0.6369, 0.4752, 0.6369, 0.4752, 0.6369, 0.4752, 0.6369, 0.4752, 0.6369, 0.4752, 0.6369, 0.4752, 0.6369, 0.4752, 0.6369, 0.4752, 0.6369, 0.4752, 0.6369, 0.4752, 0.6369, 0.4752, 0.6369, 0.4752, 0.6369, 0.4752, 0.6369, 0.4752, 0.6369, 0.4752, 0.6369, 0.4752, 0.6369, 0.4752, 0.6369, 0.4752, 0.6369, 0.4752, 0.6369, 0.4752, 0.6369, 0.4752, 0.6369, 0.4752, 0.6369, 0.4752, 0.6369, 0.4752, 0.6369, 0.4752, 0.6369, 0.4752, 0.6369, 0.4752, 0.6369, 0.4752, 0.6369, 0.4752, 0.6369, 0.4752, 0.6369, 0.4752, 0.6369, 0.4752, 0.6369, 0.4752, 0.6369, 0.4752, 0.6369, 0.4752, 0.6369, 0.4752, 0.6369, 0.4752, 0.6369, 0.4752, 0.6369, 0.4752, 0.6369, 0.4752, 0.6369, 0.4752, 0.6369, 0.4752, 0.6369, 0.4752, 0.6369, 0.4752, 0.6369, 0.4752, 0.6369, 0.4752, 0.6369, 0.4752, 0.6369, 0.4752, 0.6369, 0.4752, 0.6369, 0.4752, 0.6369, 0.4752, 0.6369, 0.4752, 0.6369, 0.4752, 0.6369, 0.4752, 0.6369, 0.4752, 0.6369, 0.4752, 0.6369, 0.4752, 0.6369, 0.4752, 0.6369, 0.4752, 0.6369, 0.4752, 0.6369, 0.4752, 0.6369, 0.4752, 0.6369, 0.4752, 0.6369, 0.4752, 0.6369, 0.4752, 0.6369, 0.4752, 0.6369, 0.4752, 0.6369, 0.4752, 0.6369, 0.4752, 0.6369, 0.4752, 0.6369, 0.4752, 0.6369, 0.4752])
me_sphere.materials.append(mat_material)
me_sphere.update()

# ---- objects
ob_sphere = bpy.data.objects.new('Sphere', me_sphere)

# ---- transforms, parenting, visibility, modifiers, constraints
ob_sphere.location = (0.0, 0.0, 0.0)
ob_sphere.scale = (0.3502, 0.3502, 0.3502)

# ---- collection membership
col_collection.objects.link(ob_sphere)

# ---- scene / render settings (as saved in the file)
scene.frame_start = 1; scene.frame_end = 250; scene.frame_set(1)
scene.render.engine = 'BLENDER_EEVEE_NEXT'
scene.cycles.sampling_pattern = 'TABULATED_SOBOL'
bpy.context.view_layer.update()

# ---- added for rendering (the .blend has no active camera and no usable light): camera, sun
cam_auto = bpy.data.cameras.new('AutoCamera')
cam_auto.lens = 50.0
cam_auto.sensor_width = 36.0
cam_auto.clip_end = 1000.0
ob_auto_camera = bpy.data.objects.new('AutoCamera', cam_auto)
scene.collection.objects.link(ob_auto_camera)
ob_auto_camera.location = (1.51511, -1.81814, 1.21209)
ob_auto_camera.rotation_euler = (1.09748, -7.21219e-08, 0.694738)
scene.camera = ob_auto_camera
light_auto_sun = bpy.data.lights.new('AutoSun', 'SUN')
light_auto_sun.energy = 3.0
light_auto_sun.angle = 0.0523599
ob_auto_sun = bpy.data.objects.new('AutoSun', light_auto_sun)
scene.collection.objects.link(ob_auto_sun)
ob_auto_sun.rotation_euler = (0.872665, 0.174533, 0.523599)
bpy.context.view_layer.update()
